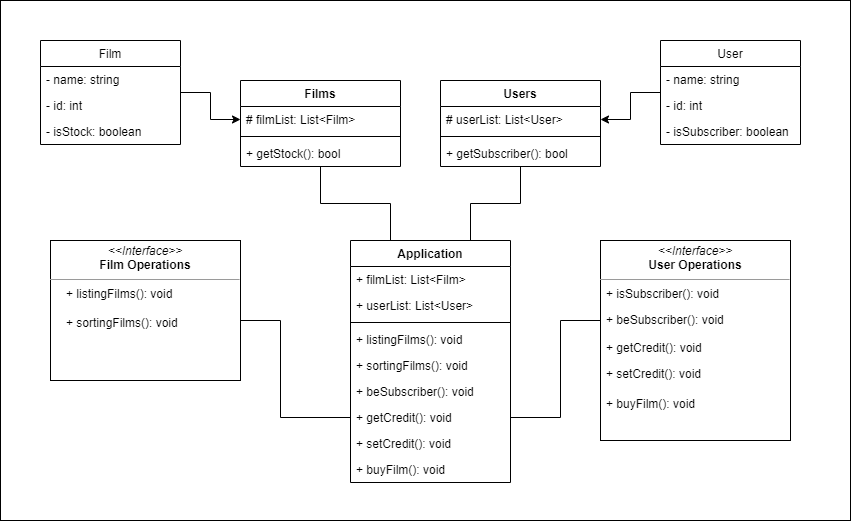

The diagram above was exported from draw.io. Its source (the exported page's mxGraphModel, read from the mxfile embedded in the PNG):
<mxGraphModel dx="1038" dy="649" grid="1" gridSize="10" guides="1" tooltips="1" connect="1" arrows="1" fold="1" page="1" pageScale="1" pageWidth="850" pageHeight="1100" math="0" shadow="0">
  <root>
    <mxCell id="0" />
    <mxCell id="1" parent="0" />
    <mxCell id="XG_NFyn0E2e7NcLKGdO0-53" value="" style="rounded=0;whiteSpace=wrap;html=1;" vertex="1" parent="1">
      <mxGeometry y="80" width="850" height="520" as="geometry" />
    </mxCell>
    <mxCell id="XG_NFyn0E2e7NcLKGdO0-13" style="edgeStyle=orthogonalEdgeStyle;rounded=0;orthogonalLoop=1;jettySize=auto;html=1;entryX=0;entryY=0.5;entryDx=0;entryDy=0;" edge="1" parent="1" source="XG_NFyn0E2e7NcLKGdO0-1" target="XG_NFyn0E2e7NcLKGdO0-6">
      <mxGeometry relative="1" as="geometry" />
    </mxCell>
    <mxCell id="XG_NFyn0E2e7NcLKGdO0-1" value="Film" style="swimlane;fontStyle=0;childLayout=stackLayout;horizontal=1;startSize=26;fillColor=none;horizontalStack=0;resizeParent=1;resizeParentMax=0;resizeLast=0;collapsible=1;marginBottom=0;" vertex="1" parent="1">
      <mxGeometry x="40" y="120" width="140" height="104" as="geometry" />
    </mxCell>
    <mxCell id="XG_NFyn0E2e7NcLKGdO0-2" value="- name: string" style="text;strokeColor=none;fillColor=none;align=left;verticalAlign=top;spacingLeft=4;spacingRight=4;overflow=hidden;rotatable=0;points=[[0,0.5],[1,0.5]];portConstraint=eastwest;" vertex="1" parent="XG_NFyn0E2e7NcLKGdO0-1">
      <mxGeometry y="26" width="140" height="26" as="geometry" />
    </mxCell>
    <mxCell id="XG_NFyn0E2e7NcLKGdO0-3" value="- id: int" style="text;strokeColor=none;fillColor=none;align=left;verticalAlign=top;spacingLeft=4;spacingRight=4;overflow=hidden;rotatable=0;points=[[0,0.5],[1,0.5]];portConstraint=eastwest;" vertex="1" parent="XG_NFyn0E2e7NcLKGdO0-1">
      <mxGeometry y="52" width="140" height="26" as="geometry" />
    </mxCell>
    <mxCell id="XG_NFyn0E2e7NcLKGdO0-4" value="- isStock: boolean" style="text;strokeColor=none;fillColor=none;align=left;verticalAlign=top;spacingLeft=4;spacingRight=4;overflow=hidden;rotatable=0;points=[[0,0.5],[1,0.5]];portConstraint=eastwest;" vertex="1" parent="XG_NFyn0E2e7NcLKGdO0-1">
      <mxGeometry y="78" width="140" height="26" as="geometry" />
    </mxCell>
    <mxCell id="XG_NFyn0E2e7NcLKGdO0-51" style="edgeStyle=orthogonalEdgeStyle;rounded=0;orthogonalLoop=1;jettySize=auto;html=1;entryX=0.25;entryY=0;entryDx=0;entryDy=0;startArrow=none;startFill=0;endArrow=none;endFill=0;" edge="1" parent="1" source="XG_NFyn0E2e7NcLKGdO0-5" target="XG_NFyn0E2e7NcLKGdO0-21">
      <mxGeometry relative="1" as="geometry" />
    </mxCell>
    <mxCell id="XG_NFyn0E2e7NcLKGdO0-5" value="Films" style="swimlane;fontStyle=1;align=center;verticalAlign=top;childLayout=stackLayout;horizontal=1;startSize=26;horizontalStack=0;resizeParent=1;resizeParentMax=0;resizeLast=0;collapsible=1;marginBottom=0;" vertex="1" parent="1">
      <mxGeometry x="240" y="160" width="160" height="86" as="geometry" />
    </mxCell>
    <mxCell id="XG_NFyn0E2e7NcLKGdO0-6" value="# filmList: List&lt;Film&gt;" style="text;strokeColor=none;fillColor=none;align=left;verticalAlign=top;spacingLeft=4;spacingRight=4;overflow=hidden;rotatable=0;points=[[0,0.5],[1,0.5]];portConstraint=eastwest;" vertex="1" parent="XG_NFyn0E2e7NcLKGdO0-5">
      <mxGeometry y="26" width="160" height="26" as="geometry" />
    </mxCell>
    <mxCell id="XG_NFyn0E2e7NcLKGdO0-7" value="" style="line;strokeWidth=1;fillColor=none;align=left;verticalAlign=middle;spacingTop=-1;spacingLeft=3;spacingRight=3;rotatable=0;labelPosition=right;points=[];portConstraint=eastwest;" vertex="1" parent="XG_NFyn0E2e7NcLKGdO0-5">
      <mxGeometry y="52" width="160" height="8" as="geometry" />
    </mxCell>
    <mxCell id="XG_NFyn0E2e7NcLKGdO0-8" value="+ getStock(): bool" style="text;strokeColor=none;fillColor=none;align=left;verticalAlign=top;spacingLeft=4;spacingRight=4;overflow=hidden;rotatable=0;points=[[0,0.5],[1,0.5]];portConstraint=eastwest;" vertex="1" parent="XG_NFyn0E2e7NcLKGdO0-5">
      <mxGeometry y="60" width="160" height="26" as="geometry" />
    </mxCell>
    <mxCell id="XG_NFyn0E2e7NcLKGdO0-18" style="edgeStyle=orthogonalEdgeStyle;rounded=0;orthogonalLoop=1;jettySize=auto;html=1;entryX=1;entryY=0.5;entryDx=0;entryDy=0;" edge="1" parent="1" source="XG_NFyn0E2e7NcLKGdO0-9" target="XG_NFyn0E2e7NcLKGdO0-15">
      <mxGeometry relative="1" as="geometry" />
    </mxCell>
    <mxCell id="XG_NFyn0E2e7NcLKGdO0-9" value="User" style="swimlane;fontStyle=0;childLayout=stackLayout;horizontal=1;startSize=26;fillColor=none;horizontalStack=0;resizeParent=1;resizeParentMax=0;resizeLast=0;collapsible=1;marginBottom=0;" vertex="1" parent="1">
      <mxGeometry x="660" y="120" width="140" height="104" as="geometry" />
    </mxCell>
    <mxCell id="XG_NFyn0E2e7NcLKGdO0-10" value="- name: string" style="text;strokeColor=none;fillColor=none;align=left;verticalAlign=top;spacingLeft=4;spacingRight=4;overflow=hidden;rotatable=0;points=[[0,0.5],[1,0.5]];portConstraint=eastwest;" vertex="1" parent="XG_NFyn0E2e7NcLKGdO0-9">
      <mxGeometry y="26" width="140" height="26" as="geometry" />
    </mxCell>
    <mxCell id="XG_NFyn0E2e7NcLKGdO0-11" value="- id: int" style="text;strokeColor=none;fillColor=none;align=left;verticalAlign=top;spacingLeft=4;spacingRight=4;overflow=hidden;rotatable=0;points=[[0,0.5],[1,0.5]];portConstraint=eastwest;" vertex="1" parent="XG_NFyn0E2e7NcLKGdO0-9">
      <mxGeometry y="52" width="140" height="26" as="geometry" />
    </mxCell>
    <mxCell id="XG_NFyn0E2e7NcLKGdO0-12" value="- isSubscriber: boolean" style="text;strokeColor=none;fillColor=none;align=left;verticalAlign=top;spacingLeft=4;spacingRight=4;overflow=hidden;rotatable=0;points=[[0,0.5],[1,0.5]];portConstraint=eastwest;" vertex="1" parent="XG_NFyn0E2e7NcLKGdO0-9">
      <mxGeometry y="78" width="140" height="26" as="geometry" />
    </mxCell>
    <mxCell id="XG_NFyn0E2e7NcLKGdO0-52" style="edgeStyle=orthogonalEdgeStyle;rounded=0;orthogonalLoop=1;jettySize=auto;html=1;entryX=0.75;entryY=0;entryDx=0;entryDy=0;endArrow=none;endFill=0;" edge="1" parent="1" source="XG_NFyn0E2e7NcLKGdO0-14" target="XG_NFyn0E2e7NcLKGdO0-21">
      <mxGeometry relative="1" as="geometry" />
    </mxCell>
    <mxCell id="XG_NFyn0E2e7NcLKGdO0-14" value="Users" style="swimlane;fontStyle=1;align=center;verticalAlign=top;childLayout=stackLayout;horizontal=1;startSize=26;horizontalStack=0;resizeParent=1;resizeParentMax=0;resizeLast=0;collapsible=1;marginBottom=0;" vertex="1" parent="1">
      <mxGeometry x="440" y="160" width="160" height="86" as="geometry" />
    </mxCell>
    <mxCell id="XG_NFyn0E2e7NcLKGdO0-15" value="# userList: List&lt;User&gt;" style="text;strokeColor=none;fillColor=none;align=left;verticalAlign=top;spacingLeft=4;spacingRight=4;overflow=hidden;rotatable=0;points=[[0,0.5],[1,0.5]];portConstraint=eastwest;" vertex="1" parent="XG_NFyn0E2e7NcLKGdO0-14">
      <mxGeometry y="26" width="160" height="26" as="geometry" />
    </mxCell>
    <mxCell id="XG_NFyn0E2e7NcLKGdO0-16" value="" style="line;strokeWidth=1;fillColor=none;align=left;verticalAlign=middle;spacingTop=-1;spacingLeft=3;spacingRight=3;rotatable=0;labelPosition=right;points=[];portConstraint=eastwest;" vertex="1" parent="XG_NFyn0E2e7NcLKGdO0-14">
      <mxGeometry y="52" width="160" height="8" as="geometry" />
    </mxCell>
    <mxCell id="XG_NFyn0E2e7NcLKGdO0-17" value="+ getSubscriber(): bool" style="text;strokeColor=none;fillColor=none;align=left;verticalAlign=top;spacingLeft=4;spacingRight=4;overflow=hidden;rotatable=0;points=[[0,0.5],[1,0.5]];portConstraint=eastwest;" vertex="1" parent="XG_NFyn0E2e7NcLKGdO0-14">
      <mxGeometry y="60" width="160" height="26" as="geometry" />
    </mxCell>
    <mxCell id="XG_NFyn0E2e7NcLKGdO0-21" value="Application" style="swimlane;fontStyle=1;align=center;verticalAlign=top;childLayout=stackLayout;horizontal=1;startSize=26;horizontalStack=0;resizeParent=1;resizeParentMax=0;resizeLast=0;collapsible=1;marginBottom=0;" vertex="1" parent="1">
      <mxGeometry x="350" y="320" width="160" height="242" as="geometry" />
    </mxCell>
    <mxCell id="XG_NFyn0E2e7NcLKGdO0-22" value="+ filmList: List&lt;Film&gt;" style="text;strokeColor=none;fillColor=none;align=left;verticalAlign=top;spacingLeft=4;spacingRight=4;overflow=hidden;rotatable=0;points=[[0,0.5],[1,0.5]];portConstraint=eastwest;" vertex="1" parent="XG_NFyn0E2e7NcLKGdO0-21">
      <mxGeometry y="26" width="160" height="26" as="geometry" />
    </mxCell>
    <mxCell id="XG_NFyn0E2e7NcLKGdO0-26" value="+ userList: List&lt;User&gt;" style="text;strokeColor=none;fillColor=none;align=left;verticalAlign=top;spacingLeft=4;spacingRight=4;overflow=hidden;rotatable=0;points=[[0,0.5],[1,0.5]];portConstraint=eastwest;" vertex="1" parent="XG_NFyn0E2e7NcLKGdO0-21">
      <mxGeometry y="52" width="160" height="26" as="geometry" />
    </mxCell>
    <mxCell id="XG_NFyn0E2e7NcLKGdO0-23" value="" style="line;strokeWidth=1;fillColor=none;align=left;verticalAlign=middle;spacingTop=-1;spacingLeft=3;spacingRight=3;rotatable=0;labelPosition=right;points=[];portConstraint=eastwest;" vertex="1" parent="XG_NFyn0E2e7NcLKGdO0-21">
      <mxGeometry y="78" width="160" height="8" as="geometry" />
    </mxCell>
    <mxCell id="XG_NFyn0E2e7NcLKGdO0-24" value="+ listingFilms(): void" style="text;strokeColor=none;fillColor=none;align=left;verticalAlign=top;spacingLeft=4;spacingRight=4;overflow=hidden;rotatable=0;points=[[0,0.5],[1,0.5]];portConstraint=eastwest;" vertex="1" parent="XG_NFyn0E2e7NcLKGdO0-21">
      <mxGeometry y="86" width="160" height="26" as="geometry" />
    </mxCell>
    <mxCell id="XG_NFyn0E2e7NcLKGdO0-42" value="+ sortingFilms(): void" style="text;strokeColor=none;fillColor=none;align=left;verticalAlign=top;spacingLeft=4;spacingRight=4;overflow=hidden;rotatable=0;points=[[0,0.5],[1,0.5]];portConstraint=eastwest;" vertex="1" parent="XG_NFyn0E2e7NcLKGdO0-21">
      <mxGeometry y="112" width="160" height="26" as="geometry" />
    </mxCell>
    <mxCell id="XG_NFyn0E2e7NcLKGdO0-41" value="+ beSubscriber(): void" style="text;strokeColor=none;fillColor=none;align=left;verticalAlign=top;spacingLeft=4;spacingRight=4;overflow=hidden;rotatable=0;points=[[0,0.5],[1,0.5]];portConstraint=eastwest;" vertex="1" parent="XG_NFyn0E2e7NcLKGdO0-21">
      <mxGeometry y="138" width="160" height="26" as="geometry" />
    </mxCell>
    <mxCell id="XG_NFyn0E2e7NcLKGdO0-31" value="+ getCredit(): void" style="text;strokeColor=none;fillColor=none;align=left;verticalAlign=top;spacingLeft=4;spacingRight=4;overflow=hidden;rotatable=0;points=[[0,0.5],[1,0.5]];portConstraint=eastwest;" vertex="1" parent="XG_NFyn0E2e7NcLKGdO0-21">
      <mxGeometry y="164" width="160" height="26" as="geometry" />
    </mxCell>
    <mxCell id="XG_NFyn0E2e7NcLKGdO0-29" value="+ setCredit(): void" style="text;strokeColor=none;fillColor=none;align=left;verticalAlign=top;spacingLeft=4;spacingRight=4;overflow=hidden;rotatable=0;points=[[0,0.5],[1,0.5]];portConstraint=eastwest;" vertex="1" parent="XG_NFyn0E2e7NcLKGdO0-21">
      <mxGeometry y="190" width="160" height="26" as="geometry" />
    </mxCell>
    <mxCell id="XG_NFyn0E2e7NcLKGdO0-43" value="+ buyFilm(): void" style="text;strokeColor=none;fillColor=none;align=left;verticalAlign=top;spacingLeft=4;spacingRight=4;overflow=hidden;rotatable=0;points=[[0,0.5],[1,0.5]];portConstraint=eastwest;" vertex="1" parent="XG_NFyn0E2e7NcLKGdO0-21">
      <mxGeometry y="216" width="160" height="26" as="geometry" />
    </mxCell>
    <mxCell id="XG_NFyn0E2e7NcLKGdO0-48" style="edgeStyle=orthogonalEdgeStyle;rounded=0;orthogonalLoop=1;jettySize=auto;html=1;entryX=1;entryY=0.5;entryDx=0;entryDy=0;endArrow=none;endFill=0;" edge="1" parent="1" source="XG_NFyn0E2e7NcLKGdO0-34" target="XG_NFyn0E2e7NcLKGdO0-31">
      <mxGeometry relative="1" as="geometry">
        <Array as="points">
          <mxPoint x="560" y="400" />
          <mxPoint x="560" y="497" />
        </Array>
      </mxGeometry>
    </mxCell>
    <mxCell id="XG_NFyn0E2e7NcLKGdO0-34" value="&lt;p style=&quot;margin:0px;margin-top:4px;text-align:center;&quot;&gt;&lt;i&gt;&amp;lt;&amp;lt;Interface&amp;gt;&amp;gt;&lt;/i&gt;&lt;br&gt;&lt;b&gt;User Operations&lt;/b&gt;&lt;/p&gt;&lt;hr size=&quot;1&quot;&gt;&lt;p style=&quot;margin:0px;margin-left:4px;&quot;&gt;&lt;br&gt;&lt;/p&gt;" style="verticalAlign=top;align=left;overflow=fill;fontSize=12;fontFamily=Helvetica;html=1;" vertex="1" parent="1">
      <mxGeometry x="600" y="320" width="190" height="200" as="geometry" />
    </mxCell>
    <mxCell id="XG_NFyn0E2e7NcLKGdO0-35" value="&lt;p style=&quot;margin:0px;margin-top:4px;text-align:center;&quot;&gt;&lt;i&gt;&amp;lt;&amp;lt;Interface&amp;gt;&amp;gt;&lt;/i&gt;&lt;br&gt;&lt;b&gt;Film Operations&lt;/b&gt;&lt;/p&gt;&lt;hr size=&quot;1&quot;&gt;&lt;p style=&quot;margin:0px;margin-left:4px;&quot;&gt;&lt;br&gt;&lt;/p&gt;" style="verticalAlign=top;align=left;overflow=fill;fontSize=12;fontFamily=Helvetica;html=1;" vertex="1" parent="1">
      <mxGeometry x="50" y="320" width="190" height="140" as="geometry" />
    </mxCell>
    <mxCell id="XG_NFyn0E2e7NcLKGdO0-37" value="+ listingFilms(): void" style="text;strokeColor=none;fillColor=none;align=left;verticalAlign=top;spacingLeft=4;spacingRight=4;overflow=hidden;rotatable=0;points=[[0,0.5],[1,0.5]];portConstraint=eastwest;" vertex="1" parent="1">
      <mxGeometry x="60" y="360" width="160" height="26" as="geometry" />
    </mxCell>
    <mxCell id="XG_NFyn0E2e7NcLKGdO0-49" style="edgeStyle=orthogonalEdgeStyle;rounded=0;orthogonalLoop=1;jettySize=auto;html=1;entryX=0;entryY=0.5;entryDx=0;entryDy=0;endArrow=none;endFill=0;" edge="1" parent="1" target="XG_NFyn0E2e7NcLKGdO0-31">
      <mxGeometry relative="1" as="geometry">
        <mxPoint x="240" y="400" as="sourcePoint" />
        <Array as="points">
          <mxPoint x="280" y="400" />
          <mxPoint x="280" y="497" />
        </Array>
      </mxGeometry>
    </mxCell>
    <mxCell id="XG_NFyn0E2e7NcLKGdO0-28" value="+ sortingFilms(): void" style="text;strokeColor=none;fillColor=none;align=left;verticalAlign=top;spacingLeft=4;spacingRight=4;overflow=hidden;rotatable=0;points=[[0,0.5],[1,0.5]];portConstraint=eastwest;" vertex="1" parent="1">
      <mxGeometry x="60" y="389" width="160" height="26" as="geometry" />
    </mxCell>
    <mxCell id="XG_NFyn0E2e7NcLKGdO0-38" value="+ getCredit(): void" style="text;strokeColor=none;fillColor=none;align=left;verticalAlign=top;spacingLeft=4;spacingRight=4;overflow=hidden;rotatable=0;points=[[0,0.5],[1,0.5]];portConstraint=eastwest;" vertex="1" parent="1">
      <mxGeometry x="600" y="414" width="160" height="26" as="geometry" />
    </mxCell>
    <mxCell id="XG_NFyn0E2e7NcLKGdO0-39" value="+ setCredit(): void" style="text;strokeColor=none;fillColor=none;align=left;verticalAlign=top;spacingLeft=4;spacingRight=4;overflow=hidden;rotatable=0;points=[[0,0.5],[1,0.5]];portConstraint=eastwest;" vertex="1" parent="1">
      <mxGeometry x="600" y="440" width="160" height="26" as="geometry" />
    </mxCell>
    <mxCell id="XG_NFyn0E2e7NcLKGdO0-40" value="+ beSubscriber(): void" style="text;strokeColor=none;fillColor=none;align=left;verticalAlign=top;spacingLeft=4;spacingRight=4;overflow=hidden;rotatable=0;points=[[0,0.5],[1,0.5]];portConstraint=eastwest;" vertex="1" parent="1">
      <mxGeometry x="600" y="386" width="160" height="26" as="geometry" />
    </mxCell>
    <mxCell id="XG_NFyn0E2e7NcLKGdO0-30" value="+ isSubscriber(): void" style="text;strokeColor=none;fillColor=none;align=left;verticalAlign=top;spacingLeft=4;spacingRight=4;overflow=hidden;rotatable=0;points=[[0,0.5],[1,0.5]];portConstraint=eastwest;" vertex="1" parent="1">
      <mxGeometry x="600" y="360" width="160" height="26" as="geometry" />
    </mxCell>
    <mxCell id="XG_NFyn0E2e7NcLKGdO0-44" value="+ buyFilm(): void" style="text;strokeColor=none;fillColor=none;align=left;verticalAlign=top;spacingLeft=4;spacingRight=4;overflow=hidden;rotatable=0;points=[[0,0.5],[1,0.5]];portConstraint=eastwest;" vertex="1" parent="1">
      <mxGeometry x="600" y="470" width="160" height="26" as="geometry" />
    </mxCell>
  </root>
</mxGraphModel>